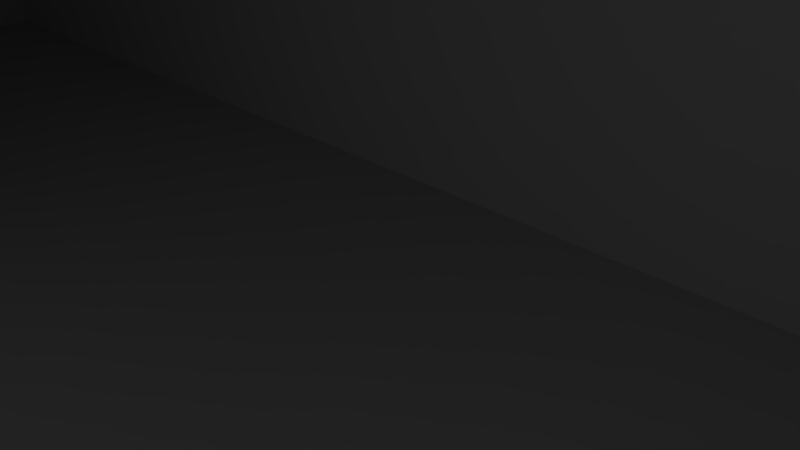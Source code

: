 # Source: lvl.blend  (saved by Blender 2.69.0; exported with 4.5.12 LTS)
import bpy
from mathutils import Matrix  # noqa: F401  (used for matrix-valued properties, if any)

bpy.ops.wm.read_factory_settings(use_empty=True)
scene = bpy.context.scene
scene.name = 'Scene'

# ---- collections
col_collection_1 = bpy.data.collections.new('Collection 1'); scene.collection.children.link(col_collection_1)

# ---- materials (node trees are filled in below, after node groups)
mat_material = bpy.data.materials.new('Material')
mat_material.alpha_threshold = 0.0
mat_material.use_transparent_shadow = False
mat_material.preview_render_type = 'FLAT'
mat_material.roughness = 0.5
mat_material.line_color = (0.0, 0.0, 0.0, 1.0)

# ---- material node trees

# ---- world
world_world = bpy.data.worlds.new('World'); scene.world = world_world
world_world.color = (0.05088, 0.05088, 0.05088)
world_world.use_sun_shadow = False
world_world.sun_shadow_jitter_overblur = 0.0
world_world.cycles.sampling_method = 'MANUAL'
world_world.cycles.sample_map_resolution = 256

# ---- cameras
cam_camera = bpy.data.cameras.new('Camera')
cam_camera.clip_end = 100.0
cam_camera.lens = 35.0
cam_camera.sensor_width = 32.0
cam_camera.sensor_height = 18.0
cam_camera.ortho_scale = 7.314
cam_camera.dof.focus_distance = 0.0
cam_camera.dof.aperture_fstop = 128.0

# ---- lights
light_lamp = bpy.data.lights.new('Lamp', 'POINT')
light_lamp.transmission_factor = 0.0
light_lamp.cutoff_distance = 30.0
light_lamp.energy = 100.0
light_lamp.shadow_buffer_clip_start = 1.001
light_lamp.shadow_soft_size = 0.1
light_lamp.shadow_maximum_resolution = 0.006
light_lamp.use_absolute_resolution = True
light_lamp.cycles.use_multiple_importance_sampling = False

# ---- meshes
me_cube = bpy.data.meshes.new('Cube')
me_cube.from_pydata([(2.506, 1.488, -1.488), (2.506, -1.488, -1.488), (-2.506, -1.488, -1.488), (-2.506, 1.488, -1.488), (2.506, 1.488, 1.488), (2.506, -1.488, 1.488), (-2.506, -1.488, 1.488), (-2.506, 1.488, 1.488), (0.4226, -1.488, -1.488), (-0.8867, -1.488, -1.488), (-0.9026, -1.488, -0.296), (0.4505, -1.488, -0.3275)], [], [(1, 8, 0), (4, 6, 5), (0, 5, 1), (2, 9, 10), (2, 7, 3), (4, 3, 7), (0, 8, 3), (3, 9, 2), (8, 9, 3), (7, 6, 4), (4, 5, 0), (6, 2, 10), (1, 5, 8), (5, 6, 10), (8, 5, 11), (11, 5, 10), (6, 7, 2), (0, 3, 4)])
_uv = me_cube.uv_layers.new(name='UVMap')
_uv.uv.foreach_set('vector', [1.0, 0.8946, 1.0, 0.6613, 0.6667, 0.8946, 0.0, 0.0, 0.3333, 0.5613, 0.3333, 2.937e-07, 0.6667, 1.228, 1.0, 0.8946, 0.6667, 0.8946, 0.8946, 1.068e-07, 0.7133, 7.228e-08, 0.715, 0.1335, 0.3333, 0.8946, 9.344e-08, 0.5613, 0.0, 0.8946, 0.3333, 0.8946, 0.6667, 0.3333, 0.3333, 0.3333, 0.6667, 0.8946, 1.0, 0.6613, 0.6667, 0.3333, 0.6667, 0.3333, 1.0, 0.5147, 1.0, 0.3333, 1.0, 0.6613, 1.0, 0.5147, 0.6667, 0.3333, 2.67e-08, 0.5613, 0.3333, 0.5613, 0.0, 0.0, 1.0, 1.228, 1.0, 0.8946, 0.6667, 1.228, 0.8946, 0.3333, 0.8946, 1.068e-07, 0.715, 0.1335, 0.3333, 0.0, 0.3333, 0.3333, 0.5666, 4.439e-08, 0.3333, 0.3333, 0.8946, 0.3333, 0.715, 0.1335, 0.5666, 4.439e-08, 0.3333, 0.3333, 0.5635, 0.13, 0.5635, 0.13, 0.3333, 0.3333, 0.715, 0.1335, 0.3333, 0.5613, 9.344e-08, 0.5613, 0.3333, 0.8946, 0.6667, 0.8946, 0.6667, 0.3333, 0.3333, 0.8946])
me_cube.materials.append(mat_material)
me_cube.use_remesh_preserve_volume = False
me_cube.use_remesh_preserve_attributes = False
me_cube.use_mirror_vertex_groups = False
me_cube.update()

# ---- objects
ob_cube = bpy.data.objects.new('Cube', me_cube)
ob_lamp = bpy.data.objects.new('Lamp', light_lamp)
ob_camera = bpy.data.objects.new('Camera', cam_camera)

# ---- transforms, parenting, visibility, modifiers, constraints
ob_cube.location = (-7.805, 2.589, 20.87)
ob_cube.scale = (20.73, 10.37, 20.73)
ob_cube.lock_rotations_4d = False
ob_cube.empty_display_type = 'ARROWS'
ob_cube.lineart.crease_threshold = 0.0
ob_lamp.location = (4.076, 1.005, 5.904)
ob_lamp.rotation_euler = (0.6503, 0.05522, 1.866)
ob_lamp.lock_rotations_4d = False
ob_lamp.empty_display_type = 'ARROWS'
ob_lamp.color = (0.0, 0.0, 0.0, 0.0)
ob_lamp.lineart.crease_threshold = 0.0
ob_camera.location = (7.481, -6.508, 5.344)
ob_camera.rotation_euler = (1.109, 0.01082, 0.8149)
ob_camera.lock_rotations_4d = False
ob_camera.empty_display_type = 'ARROWS'
ob_camera.color = (0.0, 0.0, 0.0, 0.0)
ob_camera.display_type = 'WIRE'
ob_camera.lineart.crease_threshold = 0.0

# ---- collection membership
col_collection_1.objects.link(ob_cube)
col_collection_1.objects.link(ob_lamp)
col_collection_1.objects.link(ob_camera)

# ---- scene / render settings (as saved in the file)
scene.camera = ob_camera
scene.frame_start = 1; scene.frame_end = 250; scene.frame_set(0)
scene.render.engine = 'BLENDER_EEVEE_NEXT'
scene.render.image_settings.compression = 90
scene.render.resolution_percentage = 50
scene.render.dither_intensity = 0.0
scene.cycles.use_denoising = False
scene.cycles.samples = 10
scene.cycles.sampling_pattern = 'TABULATED_SOBOL'
scene.cycles.light_sampling_threshold = 0.0
scene.cycles.use_adaptive_sampling = False
scene.cycles.use_light_tree = False
scene.cycles.blur_glossy = 0.0
scene.cycles.volume_bounces = 1
scene.cycles.pixel_filter_type = 'GAUSSIAN'
scene.cycles.sample_clamp_indirect = 0.0
scene.view_settings.view_transform = 'Standard'
bpy.context.view_layer.update()
